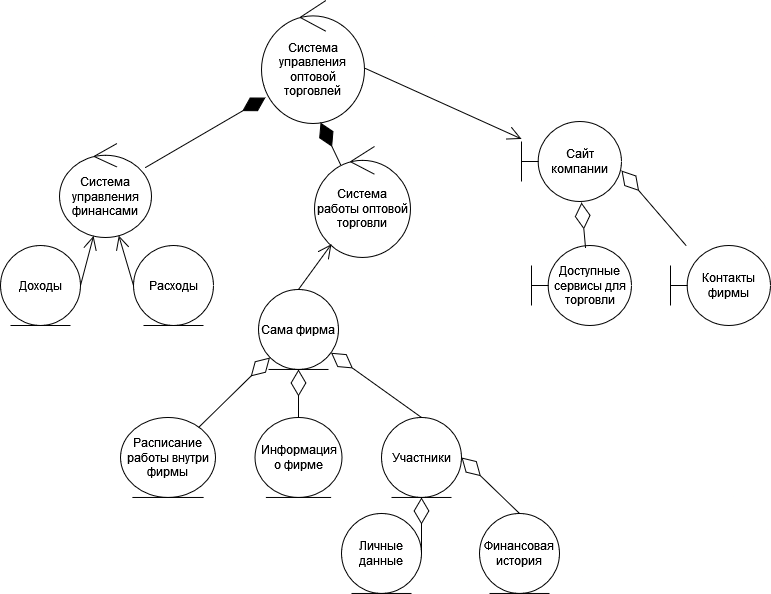

The diagram above was exported from draw.io. Its source (the exported page's mxGraphModel, read from the mxfile embedded in the PNG):
<mxGraphModel dx="1533" dy="1829" grid="1" gridSize="10" guides="1" tooltips="1" connect="1" arrows="1" fold="1" page="1" pageScale="1" pageWidth="850" pageHeight="1100" math="0" shadow="0">
  <root>
    <mxCell id="0" />
    <mxCell id="1" parent="0" />
    <mxCell id="5V6apmk9JBW3tqjGmSE6-2" value="Система управления оптовой торговлей" style="ellipse;shape=umlControl;whiteSpace=wrap;html=1;" vertex="1" parent="1">
      <mxGeometry x="241" y="-164" width="103" height="123" as="geometry" />
    </mxCell>
    <mxCell id="5V6apmk9JBW3tqjGmSE6-3" value="Система работы оптовой торговли" style="ellipse;shape=umlControl;whiteSpace=wrap;html=1;" vertex="1" parent="1">
      <mxGeometry x="294" y="-18.03" width="96" height="111" as="geometry" />
    </mxCell>
    <mxCell id="5V6apmk9JBW3tqjGmSE6-5" value="Сайт компании" style="shape=umlBoundary;whiteSpace=wrap;html=1;" vertex="1" parent="1">
      <mxGeometry x="501" y="-43" width="100" height="80" as="geometry" />
    </mxCell>
    <mxCell id="5V6apmk9JBW3tqjGmSE6-8" value="Доступные сервисы для торговли" style="shape=umlBoundary;whiteSpace=wrap;html=1;" vertex="1" parent="1">
      <mxGeometry x="511" y="81" width="100" height="80" as="geometry" />
    </mxCell>
    <mxCell id="5V6apmk9JBW3tqjGmSE6-9" value="Контакты фирмы" style="shape=umlBoundary;whiteSpace=wrap;html=1;" vertex="1" parent="1">
      <mxGeometry x="650" y="81" width="100" height="80" as="geometry" />
    </mxCell>
    <mxCell id="5V6apmk9JBW3tqjGmSE6-10" value="Сама фирма" style="ellipse;shape=umlEntity;whiteSpace=wrap;html=1;" vertex="1" parent="1">
      <mxGeometry x="238" y="124.97" width="80" height="80" as="geometry" />
    </mxCell>
    <mxCell id="5V6apmk9JBW3tqjGmSE6-11" value="Расписание работы внутри фирмы" style="ellipse;shape=umlEntity;whiteSpace=wrap;html=1;" vertex="1" parent="1">
      <mxGeometry x="100" y="252.97000000000003" width="95" height="80" as="geometry" />
    </mxCell>
    <mxCell id="5V6apmk9JBW3tqjGmSE6-12" value="Информация о фирме" style="ellipse;shape=umlEntity;whiteSpace=wrap;html=1;" vertex="1" parent="1">
      <mxGeometry x="234.5" y="252.97000000000003" width="87" height="80" as="geometry" />
    </mxCell>
    <mxCell id="5V6apmk9JBW3tqjGmSE6-13" value="Участники" style="ellipse;shape=umlEntity;whiteSpace=wrap;html=1;" vertex="1" parent="1">
      <mxGeometry x="361" y="252.97000000000003" width="80" height="80" as="geometry" />
    </mxCell>
    <mxCell id="5V6apmk9JBW3tqjGmSE6-14" value="Личные данные" style="ellipse;shape=umlEntity;whiteSpace=wrap;html=1;" vertex="1" parent="1">
      <mxGeometry x="321" y="348.97" width="80" height="80" as="geometry" />
    </mxCell>
    <mxCell id="5V6apmk9JBW3tqjGmSE6-15" value="Финансовая история" style="ellipse;shape=umlEntity;whiteSpace=wrap;html=1;" vertex="1" parent="1">
      <mxGeometry x="459" y="348.97" width="80" height="80" as="geometry" />
    </mxCell>
    <mxCell id="5V6apmk9JBW3tqjGmSE6-17" value="" style="endArrow=diamondThin;endFill=1;endSize=24;html=1;rounded=0;fontSize=12;curved=1;entryX=0.573;entryY=0.992;entryDx=0;entryDy=0;entryPerimeter=0;" edge="1" parent="1" target="5V6apmk9JBW3tqjGmSE6-2">
      <mxGeometry width="160" relative="1" as="geometry">
        <mxPoint x="320" as="sourcePoint" />
        <mxPoint x="512.0450000000001" y="-19.998000000000076" as="targetPoint" />
      </mxGeometry>
    </mxCell>
    <mxCell id="5V6apmk9JBW3tqjGmSE6-18" value="" style="endArrow=open;endFill=1;endSize=12;html=1;rounded=0;fontSize=12;curved=1;exitX=1.01;exitY=0.553;exitDx=0;exitDy=0;exitPerimeter=0;" edge="1" parent="1" source="5V6apmk9JBW3tqjGmSE6-2" target="5V6apmk9JBW3tqjGmSE6-5">
      <mxGeometry width="160" relative="1" as="geometry">
        <mxPoint x="375" y="-164" as="sourcePoint" />
        <mxPoint x="535" y="-164" as="targetPoint" />
      </mxGeometry>
    </mxCell>
    <mxCell id="5V6apmk9JBW3tqjGmSE6-19" value="" style="endArrow=diamondThin;endFill=0;endSize=24;html=1;rounded=0;fontSize=12;curved=1;exitX=0.54;exitY=0.025;exitDx=0;exitDy=0;exitPerimeter=0;entryX=0.6;entryY=1.013;entryDx=0;entryDy=0;entryPerimeter=0;" edge="1" parent="1" source="5V6apmk9JBW3tqjGmSE6-8" target="5V6apmk9JBW3tqjGmSE6-5">
      <mxGeometry width="160" relative="1" as="geometry">
        <mxPoint x="542" y="52" as="sourcePoint" />
        <mxPoint x="702" y="52" as="targetPoint" />
      </mxGeometry>
    </mxCell>
    <mxCell id="5V6apmk9JBW3tqjGmSE6-20" value="" style="endArrow=diamondThin;endFill=0;endSize=24;html=1;rounded=0;fontSize=12;curved=1;entryX=1;entryY=0.613;entryDx=0;entryDy=0;entryPerimeter=0;" edge="1" parent="1" source="5V6apmk9JBW3tqjGmSE6-9" target="5V6apmk9JBW3tqjGmSE6-5">
      <mxGeometry width="160" relative="1" as="geometry">
        <mxPoint x="686" y="2" as="sourcePoint" />
        <mxPoint x="846" y="2" as="targetPoint" />
      </mxGeometry>
    </mxCell>
    <mxCell id="5V6apmk9JBW3tqjGmSE6-23" value="" style="endArrow=diamondThin;endFill=0;endSize=24;html=1;rounded=0;fontSize=12;curved=1;" edge="1" parent="1" source="5V6apmk9JBW3tqjGmSE6-11" target="5V6apmk9JBW3tqjGmSE6-10">
      <mxGeometry width="160" relative="1" as="geometry">
        <mxPoint x="143" y="214.97" as="sourcePoint" />
        <mxPoint x="303" y="214.97" as="targetPoint" />
      </mxGeometry>
    </mxCell>
    <mxCell id="5V6apmk9JBW3tqjGmSE6-24" value="" style="endArrow=diamondThin;endFill=0;endSize=24;html=1;rounded=0;fontSize=12;curved=1;entryX=0.5;entryY=1;entryDx=0;entryDy=0;" edge="1" parent="1" source="5V6apmk9JBW3tqjGmSE6-12" target="5V6apmk9JBW3tqjGmSE6-10">
      <mxGeometry width="160" relative="1" as="geometry">
        <mxPoint x="192" y="275.97" as="sourcePoint" />
        <mxPoint x="278" y="231.97" as="targetPoint" />
      </mxGeometry>
    </mxCell>
    <mxCell id="5V6apmk9JBW3tqjGmSE6-25" value="" style="endArrow=diamondThin;endFill=0;endSize=24;html=1;rounded=0;fontSize=12;curved=1;exitX=0.5;exitY=0;exitDx=0;exitDy=0;" edge="1" parent="1" source="5V6apmk9JBW3tqjGmSE6-13" target="5V6apmk9JBW3tqjGmSE6-10">
      <mxGeometry width="160" relative="1" as="geometry">
        <mxPoint x="331" y="216.97" as="sourcePoint" />
        <mxPoint x="395" y="167.97" as="targetPoint" />
      </mxGeometry>
    </mxCell>
    <mxCell id="5V6apmk9JBW3tqjGmSE6-26" value="" style="endArrow=diamondThin;endFill=0;endSize=24;html=1;rounded=0;fontSize=12;curved=1;entryX=1;entryY=0.5;entryDx=0;entryDy=0;exitX=0.5;exitY=0;exitDx=0;exitDy=0;" edge="1" parent="1" source="5V6apmk9JBW3tqjGmSE6-15" target="5V6apmk9JBW3tqjGmSE6-13">
      <mxGeometry width="160" relative="1" as="geometry">
        <mxPoint x="479" y="347.97" as="sourcePoint" />
        <mxPoint x="639" y="347.97" as="targetPoint" />
      </mxGeometry>
    </mxCell>
    <mxCell id="5V6apmk9JBW3tqjGmSE6-27" value="" style="endArrow=diamondThin;endFill=0;endSize=24;html=1;rounded=0;fontSize=12;curved=1;entryX=0.5;entryY=1;entryDx=0;entryDy=0;exitX=1;exitY=0.5;exitDx=0;exitDy=0;" edge="1" parent="1" source="5V6apmk9JBW3tqjGmSE6-14" target="5V6apmk9JBW3tqjGmSE6-13">
      <mxGeometry width="160" relative="1" as="geometry">
        <mxPoint x="345" y="539.97" as="sourcePoint" />
        <mxPoint x="505" y="539.97" as="targetPoint" />
      </mxGeometry>
    </mxCell>
    <mxCell id="5V6apmk9JBW3tqjGmSE6-28" value="" style="endArrow=open;endFill=1;endSize=12;html=1;rounded=0;fontSize=12;curved=1;exitX=0.5;exitY=0;exitDx=0;exitDy=0;" edge="1" parent="1" source="5V6apmk9JBW3tqjGmSE6-10" target="5V6apmk9JBW3tqjGmSE6-3">
      <mxGeometry width="160" relative="1" as="geometry">
        <mxPoint x="283" y="120.97" as="sourcePoint" />
        <mxPoint x="443" y="120.97" as="targetPoint" />
      </mxGeometry>
    </mxCell>
    <mxCell id="5V6apmk9JBW3tqjGmSE6-29" value="Система управления финансами" style="ellipse;shape=umlControl;whiteSpace=wrap;html=1;" vertex="1" parent="1">
      <mxGeometry x="39" y="-21" width="92" height="94" as="geometry" />
    </mxCell>
    <mxCell id="5V6apmk9JBW3tqjGmSE6-30" value="Доходы" style="ellipse;shape=umlEntity;whiteSpace=wrap;html=1;" vertex="1" parent="1">
      <mxGeometry x="-20" y="81" width="80" height="80" as="geometry" />
    </mxCell>
    <mxCell id="5V6apmk9JBW3tqjGmSE6-31" value="Расходы" style="ellipse;shape=umlEntity;whiteSpace=wrap;html=1;" vertex="1" parent="1">
      <mxGeometry x="113" y="81" width="80" height="80" as="geometry" />
    </mxCell>
    <mxCell id="5V6apmk9JBW3tqjGmSE6-32" value="" style="endArrow=diamondThin;endFill=1;endSize=24;html=1;rounded=0;fontSize=12;curved=1;entryX=0.039;entryY=0.789;entryDx=0;entryDy=0;entryPerimeter=0;" edge="1" parent="1" source="5V6apmk9JBW3tqjGmSE6-29" target="5V6apmk9JBW3tqjGmSE6-2">
      <mxGeometry width="160" relative="1" as="geometry">
        <mxPoint x="99" y="-209" as="sourcePoint" />
        <mxPoint x="76" y="-62" as="targetPoint" />
      </mxGeometry>
    </mxCell>
    <mxCell id="5V6apmk9JBW3tqjGmSE6-33" value="" style="endArrow=open;endFill=1;endSize=12;html=1;rounded=0;fontSize=12;curved=1;exitX=1;exitY=0.5;exitDx=0;exitDy=0;" edge="1" parent="1" source="5V6apmk9JBW3tqjGmSE6-30" target="5V6apmk9JBW3tqjGmSE6-29">
      <mxGeometry width="160" relative="1" as="geometry">
        <mxPoint x="21" y="211" as="sourcePoint" />
        <mxPoint x="181" y="211" as="targetPoint" />
      </mxGeometry>
    </mxCell>
    <mxCell id="5V6apmk9JBW3tqjGmSE6-34" value="" style="endArrow=open;endFill=1;endSize=12;html=1;rounded=0;fontSize=12;curved=1;exitX=0;exitY=0.5;exitDx=0;exitDy=0;" edge="1" parent="1" source="5V6apmk9JBW3tqjGmSE6-31" target="5V6apmk9JBW3tqjGmSE6-29">
      <mxGeometry width="160" relative="1" as="geometry">
        <mxPoint x="70" y="131" as="sourcePoint" />
        <mxPoint x="83" y="81" as="targetPoint" />
      </mxGeometry>
    </mxCell>
  </root>
</mxGraphModel>